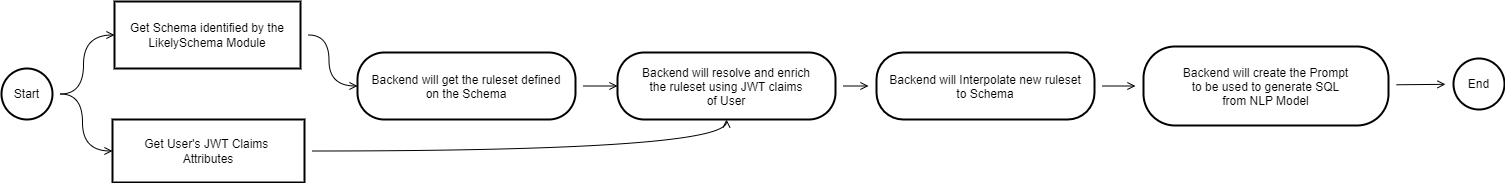

The diagram above was exported from draw.io. Its source (the exported page's mxGraphModel, read from the mxfile embedded in the PNG):
<mxGraphModel dx="2686" dy="1325" grid="0" gridSize="10" guides="1" tooltips="1" connect="1" arrows="1" fold="1" page="0" pageScale="1" pageWidth="850" pageHeight="1100" math="0" shadow="0">
  <root>
    <mxCell id="0" />
    <mxCell id="1" parent="0" />
    <mxCell id="SRRcRPkJNxjLzyzM5hoP-21" style="edgeStyle=orthogonalEdgeStyle;rounded=0;orthogonalLoop=1;jettySize=auto;html=1;entryX=0;entryY=0.5;entryDx=0;entryDy=0;fontFamily=Architects Daughter;fontSource=https%3A%2F%2Ffonts.googleapis.com%2Fcss%3Ffamily%3DArchitects%2BDaughter;fontSize=16;endArrow=open;sourcePerimeterSpacing=8;targetPerimeterSpacing=8;curved=1;" edge="1" parent="1" source="SRRcRPkJNxjLzyzM5hoP-12" target="SRRcRPkJNxjLzyzM5hoP-13">
      <mxGeometry relative="1" as="geometry" />
    </mxCell>
    <mxCell id="SRRcRPkJNxjLzyzM5hoP-22" style="edgeStyle=orthogonalEdgeStyle;rounded=0;orthogonalLoop=1;jettySize=auto;html=1;entryX=0;entryY=0.5;entryDx=0;entryDy=0;fontFamily=Architects Daughter;fontSource=https%3A%2F%2Ffonts.googleapis.com%2Fcss%3Ffamily%3DArchitects%2BDaughter;fontSize=16;endArrow=open;sourcePerimeterSpacing=8;targetPerimeterSpacing=8;curved=1;" edge="1" parent="1" source="SRRcRPkJNxjLzyzM5hoP-12" target="SRRcRPkJNxjLzyzM5hoP-17">
      <mxGeometry relative="1" as="geometry" />
    </mxCell>
    <mxCell id="SRRcRPkJNxjLzyzM5hoP-12" value="Start" style="ellipse;aspect=fixed;strokeWidth=2;whiteSpace=wrap;" vertex="1" parent="1">
      <mxGeometry x="-647" y="25" width="51" height="51" as="geometry" />
    </mxCell>
    <mxCell id="SRRcRPkJNxjLzyzM5hoP-23" style="edgeStyle=orthogonalEdgeStyle;curved=1;rounded=0;orthogonalLoop=1;jettySize=auto;html=1;entryX=0;entryY=0.5;entryDx=0;entryDy=0;fontFamily=Architects Daughter;fontSource=https%3A%2F%2Ffonts.googleapis.com%2Fcss%3Ffamily%3DArchitects%2BDaughter;fontSize=16;endArrow=open;sourcePerimeterSpacing=8;targetPerimeterSpacing=8;" edge="1" parent="1" source="SRRcRPkJNxjLzyzM5hoP-13" target="SRRcRPkJNxjLzyzM5hoP-15">
      <mxGeometry relative="1" as="geometry" />
    </mxCell>
    <mxCell id="SRRcRPkJNxjLzyzM5hoP-13" value="Get Schema identified by the LikelySchema Module" style="whiteSpace=wrap;strokeWidth=2;" vertex="1" parent="1">
      <mxGeometry x="-534" y="-42" width="186" height="67" as="geometry" />
    </mxCell>
    <mxCell id="SRRcRPkJNxjLzyzM5hoP-25" style="edgeStyle=none;curved=1;rounded=0;orthogonalLoop=1;jettySize=auto;html=1;entryX=0;entryY=0.5;entryDx=0;entryDy=0;fontFamily=Architects Daughter;fontSource=https%3A%2F%2Ffonts.googleapis.com%2Fcss%3Ffamily%3DArchitects%2BDaughter;fontSize=16;endArrow=open;sourcePerimeterSpacing=8;targetPerimeterSpacing=8;" edge="1" parent="1" source="SRRcRPkJNxjLzyzM5hoP-15" target="SRRcRPkJNxjLzyzM5hoP-16">
      <mxGeometry relative="1" as="geometry" />
    </mxCell>
    <mxCell id="SRRcRPkJNxjLzyzM5hoP-15" value="Backend will get the ruleset defined&#10;on the Schema" style="rounded=1;arcSize=40;strokeWidth=2" vertex="1" parent="1">
      <mxGeometry x="-291" y="9" width="218" height="67" as="geometry" />
    </mxCell>
    <mxCell id="SRRcRPkJNxjLzyzM5hoP-27" style="edgeStyle=none;curved=1;rounded=0;orthogonalLoop=1;jettySize=auto;html=1;fontFamily=Architects Daughter;fontSource=https%3A%2F%2Ffonts.googleapis.com%2Fcss%3Ffamily%3DArchitects%2BDaughter;fontSize=16;endArrow=open;sourcePerimeterSpacing=8;targetPerimeterSpacing=8;" edge="1" parent="1" source="SRRcRPkJNxjLzyzM5hoP-16" target="SRRcRPkJNxjLzyzM5hoP-18">
      <mxGeometry relative="1" as="geometry" />
    </mxCell>
    <mxCell id="SRRcRPkJNxjLzyzM5hoP-16" value="Backend will resolve and enrich&#10;the ruleset using JWT claims&#10;of User" style="rounded=1;arcSize=40;strokeWidth=2" vertex="1" parent="1">
      <mxGeometry x="-31" y="9" width="218" height="67" as="geometry" />
    </mxCell>
    <mxCell id="SRRcRPkJNxjLzyzM5hoP-17" value="Get User's JWT Claims &#10;Attributes" style="whiteSpace=wrap;strokeWidth=2;" vertex="1" parent="1">
      <mxGeometry x="-536" y="76" width="192" height="63" as="geometry" />
    </mxCell>
    <mxCell id="SRRcRPkJNxjLzyzM5hoP-30" style="edgeStyle=none;curved=1;rounded=0;orthogonalLoop=1;jettySize=auto;html=1;fontFamily=Architects Daughter;fontSource=https%3A%2F%2Ffonts.googleapis.com%2Fcss%3Ffamily%3DArchitects%2BDaughter;fontSize=16;endArrow=open;sourcePerimeterSpacing=8;targetPerimeterSpacing=8;" edge="1" parent="1" source="SRRcRPkJNxjLzyzM5hoP-18" target="SRRcRPkJNxjLzyzM5hoP-19">
      <mxGeometry relative="1" as="geometry" />
    </mxCell>
    <mxCell id="SRRcRPkJNxjLzyzM5hoP-18" value="Backend will Interpolate new ruleset&#10;to Schema" style="rounded=1;arcSize=40;strokeWidth=2" vertex="1" parent="1">
      <mxGeometry x="228" y="9" width="218" height="67" as="geometry" />
    </mxCell>
    <mxCell id="SRRcRPkJNxjLzyzM5hoP-31" style="edgeStyle=none;curved=1;rounded=0;orthogonalLoop=1;jettySize=auto;html=1;fontFamily=Architects Daughter;fontSource=https%3A%2F%2Ffonts.googleapis.com%2Fcss%3Ffamily%3DArchitects%2BDaughter;fontSize=16;endArrow=open;sourcePerimeterSpacing=8;targetPerimeterSpacing=8;" edge="1" parent="1" source="SRRcRPkJNxjLzyzM5hoP-19" target="SRRcRPkJNxjLzyzM5hoP-20">
      <mxGeometry relative="1" as="geometry" />
    </mxCell>
    <mxCell id="SRRcRPkJNxjLzyzM5hoP-19" value="Backend will create the Prompt&#10;to be used to generate SQL&#10;from NLP Model" style="rounded=1;arcSize=40;strokeWidth=2" vertex="1" parent="1">
      <mxGeometry x="495" y="3" width="245" height="79" as="geometry" />
    </mxCell>
    <mxCell id="SRRcRPkJNxjLzyzM5hoP-20" value="End" style="ellipse;aspect=fixed;strokeWidth=2;whiteSpace=wrap;" vertex="1" parent="1">
      <mxGeometry x="805" y="15" width="51" height="51" as="geometry" />
    </mxCell>
    <mxCell id="SRRcRPkJNxjLzyzM5hoP-24" style="edgeStyle=orthogonalEdgeStyle;curved=1;rounded=0;orthogonalLoop=1;jettySize=auto;html=1;entryX=0.5;entryY=1;entryDx=0;entryDy=0;fontFamily=Architects Daughter;fontSource=https%3A%2F%2Ffonts.googleapis.com%2Fcss%3Ffamily%3DArchitects%2BDaughter;fontSize=16;endArrow=open;sourcePerimeterSpacing=8;targetPerimeterSpacing=8;" edge="1" parent="1" source="SRRcRPkJNxjLzyzM5hoP-17" target="SRRcRPkJNxjLzyzM5hoP-16">
      <mxGeometry relative="1" as="geometry" />
    </mxCell>
  </root>
</mxGraphModel>